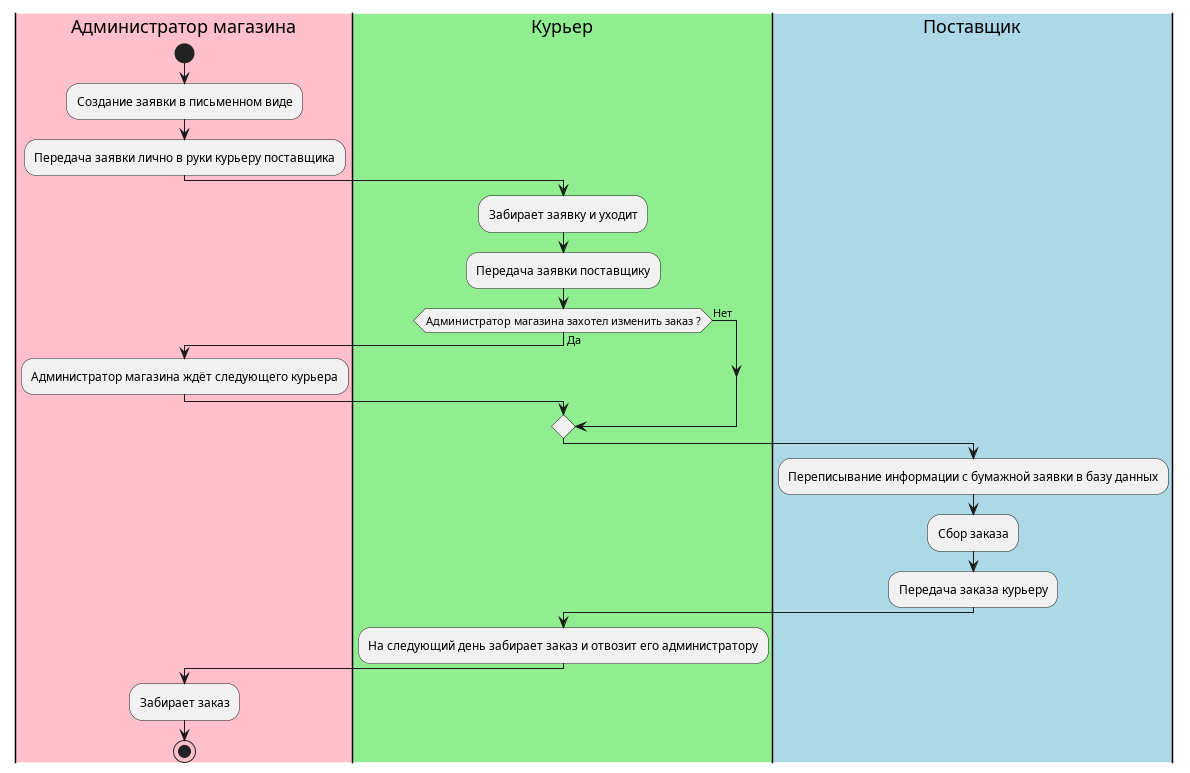

The diagram above was rendered by PlantUML. Its source (embedded in the PNG):
@startuml old_diam

|#Pink|Адм|Администратор магазина
|#LightGreen|Кур|Курьер
|#LightBlue|Пост|Поставщик


|Адм|
start
:Создание заявки в письменном виде;
:Передача заявки лично в руки курьеру поставщика;


|Кур|
:Забирает заявку и уходит;  
:Передача заявки поставщику;
if (Администратор магазина захотел изменить заказ ?) is (Да) then
|Адм|
:Администратор магазина ждёт следующего курьера;

else(Нет)
endif

|Пост|

:Переписывание информации с бумажной заявки в базу данных;
:Сбор заказа;
:Передача заказа курьеру;

|Кур|
:На следующий день забирает заказ и отвозит его администратору;

|Адм|
:Забирает заказ;
stop
@enduml